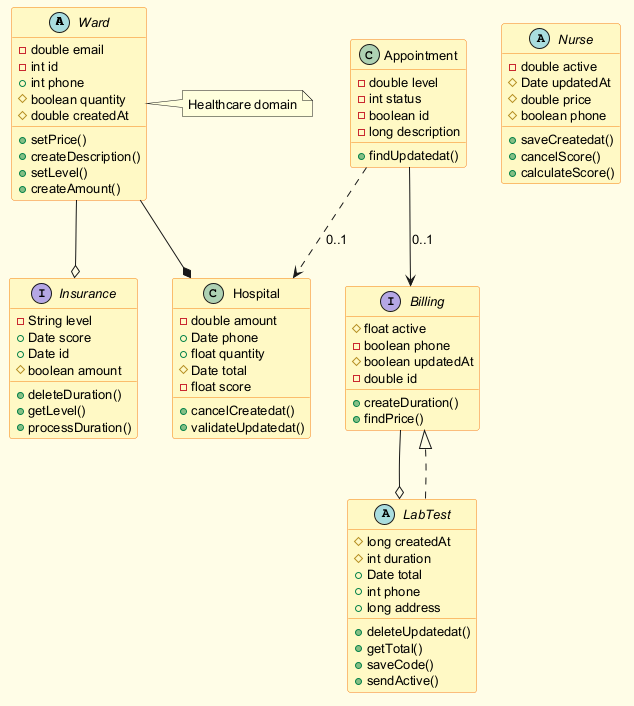

The diagram above was rendered by PlantUML. Its source (embedded in the PNG):
@startuml
skinparam backgroundColor #FFFDE7
skinparam classBackgroundColor #FFF9C4
skinparam classBorderColor #F57F17
skinparam defaultFontSize 13
abstract class Ward {
  -double email
  -int id
  +int phone
  #boolean quantity
  #double createdAt
  +setPrice()
  +createDescription()
  +setLevel()
  +createAmount()
}
class Hospital {
  -double amount
  +Date phone
  +float quantity
  #Date total
  -float score
  +cancelCreatedat()
  +validateUpdatedat()
}
interface Insurance {
  -String level
  +Date score
  +Date id
  #boolean amount
  +deleteDuration()
  +getLevel()
  +processDuration()
}
abstract class LabTest {
  #long createdAt
  #int duration
  +Date total
  +int phone
  +long address
  +deleteUpdatedat()
  +getTotal()
  +saveCode()
  +sendActive()
}
abstract class Nurse {
  -double active
  #Date updatedAt
  #double price
  #boolean phone
  +saveCreatedat()
  +cancelScore()
  +calculateScore()
}
interface Billing {
  #float active
  -boolean phone
  #boolean updatedAt
  -double id
  +createDuration()
  +findPrice()
}
class Appointment {
  -double level
  -int status
  -boolean id
  -long description
  +findUpdatedat()
}
LabTest ..|> Billing
Appointment ..> Hospital : "0..1"
Ward --o Insurance
Appointment --> Billing : "0..1"
Billing --o LabTest
Ward --* Hospital
note right of Ward : Healthcare domain
@enduml